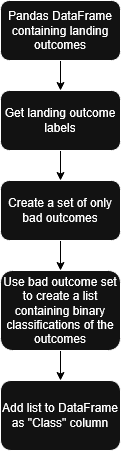

The diagram above was exported from draw.io. Its source (the exported page's mxGraphModel, read from the mxfile embedded in the PNG):
<mxGraphModel dx="2018" dy="1197" grid="1" gridSize="10" guides="1" tooltips="1" connect="1" arrows="1" fold="1" page="1" pageScale="1" pageWidth="827" pageHeight="1169" math="0" shadow="0">
  <root>
    <mxCell id="WIyWlLk6GJQsqaUBKTNV-0" />
    <mxCell id="WIyWlLk6GJQsqaUBKTNV-1" parent="WIyWlLk6GJQsqaUBKTNV-0" />
    <mxCell id="ISvqCvPch9l1goGqE9q7-0" value="" style="edgeStyle=orthogonalEdgeStyle;rounded=0;orthogonalLoop=1;jettySize=auto;html=1;strokeColor=light-dark(#000000,#000000);" edge="1" source="ISvqCvPch9l1goGqE9q7-1" target="ISvqCvPch9l1goGqE9q7-3" parent="WIyWlLk6GJQsqaUBKTNV-1">
      <mxGeometry relative="1" as="geometry" />
    </mxCell>
    <mxCell id="ISvqCvPch9l1goGqE9q7-1" value="Pandas DataFrame containing landing outcomes" style="rounded=1;whiteSpace=wrap;html=1;fontSize=12;glass=0;strokeWidth=1;shadow=0;" vertex="1" parent="WIyWlLk6GJQsqaUBKTNV-1">
      <mxGeometry x="120" y="70" width="120" height="60" as="geometry" />
    </mxCell>
    <mxCell id="ISvqCvPch9l1goGqE9q7-2" value="" style="edgeStyle=orthogonalEdgeStyle;rounded=0;orthogonalLoop=1;jettySize=auto;html=1;strokeColor=light-dark(#000000,#000000);" edge="1" source="ISvqCvPch9l1goGqE9q7-3" target="ISvqCvPch9l1goGqE9q7-6" parent="WIyWlLk6GJQsqaUBKTNV-1">
      <mxGeometry relative="1" as="geometry" />
    </mxCell>
    <mxCell id="ISvqCvPch9l1goGqE9q7-3" value="Get landing outcome labels" style="whiteSpace=wrap;html=1;rounded=1;glass=0;strokeWidth=1;shadow=0;" vertex="1" parent="WIyWlLk6GJQsqaUBKTNV-1">
      <mxGeometry x="120" y="160" width="120" height="60" as="geometry" />
    </mxCell>
    <mxCell id="ISvqCvPch9l1goGqE9q7-4" value="" style="edgeStyle=orthogonalEdgeStyle;rounded=0;orthogonalLoop=1;jettySize=auto;html=1;" edge="1" source="ISvqCvPch9l1goGqE9q7-6" target="ISvqCvPch9l1goGqE9q7-8" parent="WIyWlLk6GJQsqaUBKTNV-1">
      <mxGeometry relative="1" as="geometry" />
    </mxCell>
    <mxCell id="ISvqCvPch9l1goGqE9q7-5" value="" style="edgeStyle=orthogonalEdgeStyle;rounded=0;orthogonalLoop=1;jettySize=auto;html=1;strokeColor=light-dark(#000000,#000000);" edge="1" source="ISvqCvPch9l1goGqE9q7-6" target="ISvqCvPch9l1goGqE9q7-8" parent="WIyWlLk6GJQsqaUBKTNV-1">
      <mxGeometry relative="1" as="geometry" />
    </mxCell>
    <mxCell id="ISvqCvPch9l1goGqE9q7-6" value="Create a set of only bad outcomes" style="whiteSpace=wrap;html=1;rounded=1;glass=0;strokeWidth=1;shadow=0;" vertex="1" parent="WIyWlLk6GJQsqaUBKTNV-1">
      <mxGeometry x="120" y="250" width="120" height="60" as="geometry" />
    </mxCell>
    <mxCell id="ISvqCvPch9l1goGqE9q7-7" value="" style="edgeStyle=orthogonalEdgeStyle;rounded=0;orthogonalLoop=1;jettySize=auto;html=1;strokeColor=light-dark(#000000,#000000);" edge="1" source="ISvqCvPch9l1goGqE9q7-8" target="ISvqCvPch9l1goGqE9q7-9" parent="WIyWlLk6GJQsqaUBKTNV-1">
      <mxGeometry relative="1" as="geometry" />
    </mxCell>
    <mxCell id="ISvqCvPch9l1goGqE9q7-8" value="Use bad outcome set to create a list containing binary classifications of the outcomes" style="whiteSpace=wrap;html=1;rounded=1;glass=0;strokeWidth=1;shadow=0;" vertex="1" parent="WIyWlLk6GJQsqaUBKTNV-1">
      <mxGeometry x="120" y="340" width="120" height="80" as="geometry" />
    </mxCell>
    <mxCell id="ISvqCvPch9l1goGqE9q7-9" value="Add list to DataFrame as &quot;Class&quot; column" style="whiteSpace=wrap;html=1;rounded=1;glass=0;strokeWidth=1;shadow=0;" vertex="1" parent="WIyWlLk6GJQsqaUBKTNV-1">
      <mxGeometry x="120" y="450" width="120" height="70" as="geometry" />
    </mxCell>
  </root>
</mxGraphModel>